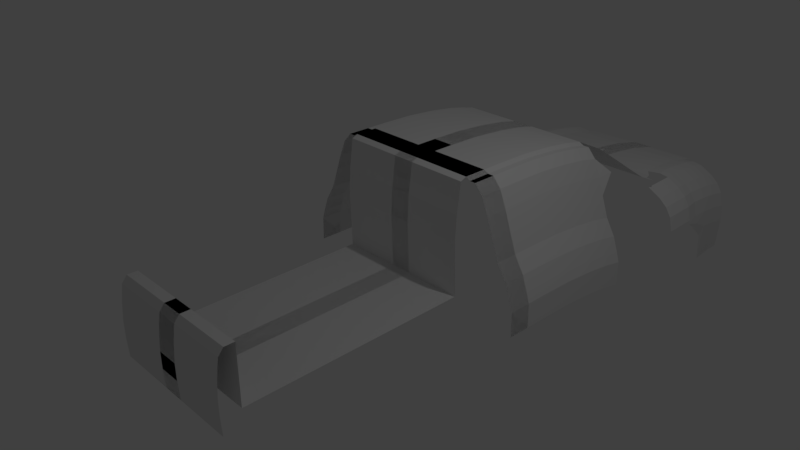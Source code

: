 # Source: CrispyHilux.blend  (saved by Blender 2.79.0; exported with 4.5.12 LTS)
import bpy
from mathutils import Matrix  # noqa: F401  (used for matrix-valued properties, if any)

bpy.ops.wm.read_factory_settings(use_empty=True)
scene = bpy.context.scene
scene.name = 'Scene'

# ---- collections
col_collection_1 = bpy.data.collections.new('Collection 1'); scene.collection.children.link(col_collection_1)

# ---- world
world_world = bpy.data.worlds.new('World'); scene.world = world_world
world_world.color = (0.05088, 0.05088, 0.05088)
world_world.use_sun_shadow = False
world_world.sun_shadow_jitter_overblur = 0.0
world_world.cycles.sampling_method = 'MANUAL'

# ---- cameras
cam_camera = bpy.data.cameras.new('Camera')
cam_camera.clip_end = 100.0
cam_camera.lens = 35.0
cam_camera.sensor_width = 32.0
cam_camera.sensor_height = 18.0
cam_camera.ortho_scale = 7.314
cam_camera.dof.focus_distance = 0.0
cam_camera.dof.aperture_fstop = 128.0

# ---- lights
light_lamp = bpy.data.lights.new('Lamp', 'POINT')
light_lamp.transmission_factor = 0.0
light_lamp.cutoff_distance = 30.0
light_lamp.energy = 100.0
light_lamp.shadow_buffer_clip_start = 1.001
light_lamp.shadow_soft_size = 0.1
light_lamp.shadow_maximum_resolution = 0.006
light_lamp.use_absolute_resolution = True

# ---- meshes
me_plane_005 = bpy.data.meshes.new('Plane.005')
me_plane_005.from_pydata([(-6.462, -1.0, 0.0), (1.0, -1.0, 0.0), (-6.462, 1.0, 0.0), (1.0, 1.0, 0.0), (-6.462, 2.911, 1.398e-16), (1.0, 2.911, 1.398e-16), (-6.462, 5.899, -0.008744), (1.0, 5.899, -0.008744), (-6.462, 8.779, -0.04372), (1.0, 8.779, -0.04372), (-6.462, 11.28, -0.09618), (1.0, 11.28, -0.09618), (-6.462, 13.12, -0.1574), (1.0, 13.12, -0.1574), (-3.698, -1.0, 0.0), (-3.698, 1.0, 0.0), (-3.698, 2.911, 1.398e-16), (-3.698, 5.899, -0.008744), (-3.698, 8.779, -0.04372), (-3.698, 11.28, -0.09618), (-3.698, 13.12, -0.1574), (-6.462, 13.12, -0.1574), (-3.698, 13.12, -0.1574), (1.0, 13.12, -0.1574), (-3.698, 13.12, -0.1574), (-6.462, 13.12, -0.1574), (-3.698, 13.12, -0.1574), (1.0, 14.62, -0.2776), (-3.698, 14.62, -0.2776), (-7.619, 14.62, -0.2776), (-3.698, 14.62, -0.2776), (1.0, 16.2, -0.4686), (-3.698, 16.2, -0.4686), (-8.694, 16.0, -0.4686), (-3.698, 16.2, -0.4686), (1.0, 18.27, -0.7091), (-3.698, 18.27, -0.7091), (-8.737, 18.27, -0.7091), (-3.698, 18.27, -0.7091), (1.0, 19.67, -0.8647), (-3.698, 19.67, -0.8647), (-9.045, 19.67, -0.8647), (-3.698, 19.67, -0.8647), (1.0, 20.52, -0.9272), (-3.698, 20.52, -0.9272), (-9.161, 20.52, -0.9272), (-3.698, 20.52, -0.9272), (1.0, 21.58, -1.004), (-3.698, 21.58, -1.004), (-9.2, 21.58, -1.004), (-3.698, 21.58, -1.004), (1.0, 22.66, -1.078), (-3.698, 22.66, -1.078), (-7.758, 22.66, -1.078), (-3.698, 22.66, -1.078), (1.161, 24.94, -1.014), (-3.698, 23.98, -1.123), (-7.249, 23.85, -1.123), (-3.698, 23.98, -1.123), (1.0, 24.92, -1.14), (-3.698, 24.92, -1.14), (-6.462, 24.92, -1.14), (-3.698, 24.92, -1.14), (1.0, 26.56, -1.161), (-3.698, 26.56, -1.161), (-6.138, 26.56, -1.161), (-3.698, 26.56, -1.161), (1.0, 28.54, -1.194), (-3.698, 28.54, -1.194), (-6.046, 28.54, -1.194), (-3.698, 28.54, -1.194), (1.0, 30.63, -1.242), (-3.698, 30.63, -1.242), (-5.953, 30.63, -1.242), (-3.698, 30.63, -1.242), (1.0, 32.16, -1.299), (-3.698, 32.16, -1.299), (-5.953, 32.16, -1.299), (-3.698, 32.16, -1.299), (1.0, 33.1, -1.331), (-3.698, 33.1, -1.331), (-5.996, 33.1, -1.331), (-3.698, 33.1, -1.331), (1.0, 34.07, -1.376), (-3.698, 34.07, -1.376), (-5.862, 34.07, -1.376), (-3.698, 34.07, -1.376), (1.0, 34.88, -1.462), (-3.698, 34.88, -1.462), (-4.93, 34.88, -1.462), (-3.698, 34.88, -1.462), (-6.878, -1.0, -0.03536), (-6.878, 1.0, -0.03536), (-6.878, 2.911, -0.03536), (-6.878, 5.899, -0.04411), (-6.878, 8.779, -0.07908), (-6.878, 11.28, -0.1315), (-6.878, 13.12, -0.1928), (-7.434, -1.0, -0.03536), (-7.434, 1.0, -0.03536), (-7.434, 2.911, -0.03536), (-7.434, 5.899, -0.04411), (-7.434, 8.779, -0.07908), (-7.434, 11.28, -0.1315), (-7.434, 13.12, -0.1928), (-8.22, -1.0, -0.1697), (-8.22, 1.0, -0.1697), (-8.22, 2.911, -0.1697), (-8.22, 5.899, -0.1785), (-8.22, 8.779, -0.2135), (-8.22, 11.28, -0.2659), (-8.22, 13.12, -0.3271), (-8.868, -1.0, -0.4102), (-8.868, 1.0, -0.4102), (-8.868, 2.911, -0.4102), (-8.868, 5.899, -0.419), (-8.868, 8.779, -0.4539), (-8.868, 11.28, -0.5064), (-8.868, 13.12, -0.5676), (-9.423, -1.0, -0.6507), (-9.423, 1.0, -0.6507), (-9.423, 2.911, -0.6507), (-9.423, 5.899, -0.6594), (-9.423, 8.779, -0.6944), (-9.423, 11.28, -0.7469), (-9.423, 13.12, -0.8081), (-10.12, -1.0, -0.9478), (-10.12, 1.0, -0.9478), (-10.12, 2.911, -0.9478), (-10.12, 5.899, -0.9565), (-10.12, 8.779, -0.9915), (-10.12, 11.28, -1.044), (-10.12, 13.12, -1.105), (-11.04, -1.0, -1.181), (-11.04, 1.0, -1.181), (-11.04, 2.911, -1.181), (-11.04, 5.899, -1.19), (-11.04, 8.779, -1.225), (-11.04, 11.28, -1.277), (-11.04, 13.12, -1.339), (-11.55, -1.0, -1.4), (-11.55, 1.0, -1.4), (-11.55, 2.911, -1.4), (-11.55, 5.899, -1.409), (-11.55, 8.779, -1.444), (-11.55, 11.28, -1.497), (-11.55, 13.12, -1.558), (-11.83, -1.0, -1.535), (-11.83, 1.0, -1.535), (-11.83, 2.911, -1.535), (-11.83, 5.899, -1.544), (-11.83, 8.779, -1.579), (-11.83, 11.28, -1.631), (-11.83, 13.12, -1.692), (-11.88, -1.0, -1.881), (-11.88, 1.0, -1.881), (-11.88, 2.911, -1.881), (-11.88, 5.899, -1.89), (-11.88, 8.779, -1.925), (-11.88, 11.28, -1.978), (-11.88, 13.12, -2.039), (-6.462, -1.549, -0.03536), (1.0, -1.549, -0.03536), (-3.698, -1.549, -0.03536), (-6.462, -1.732, -0.2829), (1.0, -1.732, -0.2829), (-3.698, -1.732, -0.2829), (-6.462, -1.879, -0.4597), (1.0, -1.879, -0.4597), (-3.698, -1.879, -0.4597), (-6.462, -1.989, -0.8487), (1.0, -1.989, -0.8487), (-3.698, -1.989, -0.8487), (-6.462, -1.806, -1.609), (1.0, -1.806, -1.609), (-3.698, -1.806, -1.609), (-6.462, -21.71, -1.627), (1.0, -21.71, -1.627), (-3.698, -21.71, -1.627), (-6.462, -21.71, -0.7995), (1.0, -21.71, -0.7995), (-3.698, -21.71, -0.7995), (-6.462, -22.58, -0.7995), (1.0, -22.58, -0.7995), (-3.698, -22.58, -0.7995), (-6.462, -23.02, -0.8875), (1.0, -23.02, -0.8875), (-3.698, -23.02, -0.8875), (-6.462, -23.13, -0.9931), (1.0, -23.13, -0.9931), (-3.698, -23.13, -0.9931), (-6.462, -23.25, -1.14), (1.0, -23.25, -1.14), (-3.698, -23.25, -1.14), (-6.462, -23.37, -1.366), (1.0, -23.37, -1.366), (-3.698, -23.37, -1.366), (-6.462, -23.37, -1.597), (1.0, -23.37, -1.597), (-3.698, -23.37, -1.597), (-6.462, -23.28, -1.862), (1.0, -23.28, -1.862), (-3.698, -23.28, -1.862), (-8.22, 13.12, -0.3271), (-8.868, 13.12, -0.5676), (-9.423, 13.12, -0.8081), (-10.12, 13.12, -1.105), (-11.04, 13.12, -1.339), (-11.55, 13.12, -1.558), (-11.83, 13.12, -1.692), (-11.88, 13.12, -2.039), (-8.22, 13.12, -0.3271), (-8.868, 13.12, -0.5676), (-9.423, 13.12, -0.8081), (-10.12, 13.12, -1.105), (-11.04, 13.12, -1.339), (-11.55, 13.12, -1.558), (-11.83, 13.12, -1.692), (-11.88, 13.12, -2.039), (-8.22, 13.12, -0.3271), (-8.868, 13.12, -0.5676), (-9.423, 13.12, -0.8081), (-10.12, 13.12, -1.105), (-11.04, 13.12, -1.339), (-11.55, 13.12, -1.558), (-11.83, 13.12, -1.692), (-11.88, 13.12, -2.039), (-8.22, 13.12, -0.3271), (-8.868, 14.84, -0.5676), (-9.423, 13.12, -0.8081), (-10.12, 13.12, -1.105), (-11.04, 13.12, -1.339), (-11.55, 13.12, -1.558), (-11.83, 13.12, -1.692), (-11.88, 13.12, -2.039), (-6.462, 24.92, -1.14), (-6.138, 26.56, -1.161), (-6.046, 28.54, -1.194), (-5.953, 30.63, -1.242), (-5.953, 32.16, -1.299), (-6.462, 24.92, -1.14), (-6.138, 26.56, -1.161), (-6.046, 28.54, -1.194), (-5.953, 30.63, -1.242), (-5.953, 32.16, -1.299), (-7.804, 24.92, -1.112), (-7.48, 26.56, -1.133), (-7.387, 28.54, -1.166), (-7.295, 30.63, -1.213), (-7.295, 32.16, -1.27), (-8.683, 24.92, -1.133), (-8.359, 26.56, -1.154), (-8.267, 28.54, -1.187), (-8.174, 30.63, -1.235), (-8.174, 32.16, -1.292), (-10.02, 24.92, -1.246), (-9.701, 26.56, -1.267), (-9.608, 28.54, -1.3), (-9.516, 30.63, -1.348), (-9.516, 32.16, -1.405), (-10.81, 24.92, -1.352), (-10.49, 26.56, -1.373), (-10.4, 28.54, -1.407), (-10.3, 30.63, -1.454), (-10.3, 32.16, -1.511), (-10.81, 24.92, -1.352), (-10.49, 26.56, -1.373), (-10.4, 28.54, -1.407), (-10.3, 30.63, -1.454), (-10.3, 32.16, -1.511), (-10.81, 24.92, -1.352), (-10.49, 26.56, -1.373), (-10.4, 28.54, -1.407), (-10.3, 30.63, -1.454), (-10.3, 32.16, -1.511), (-11.37, 24.92, -1.488), (-11.04, 26.56, -1.509), (-10.95, 28.54, -1.542), (-10.86, 30.63, -1.59), (-10.86, 32.16, -1.647), (-11.7, 24.92, -1.7), (-11.38, 26.56, -1.721), (-11.28, 28.54, -1.755), (-11.19, 30.63, -1.802), (-11.19, 32.16, -1.859), (-11.81, 24.71, -1.743), (-11.49, 26.82, -1.866), (-11.39, 28.54, -2.009), (-11.3, 30.63, -2.057), (-11.3, 32.16, -2.113), (-11.64, 25.71, -1.853), (-11.32, 27.98, -2.146), (-11.23, 28.54, -2.586), (-11.14, 30.63, -2.574), (-11.14, 32.16, -2.572), (-7.804, 24.92, -1.112), (-8.683, 24.92, -1.133), (-10.02, 24.92, -1.246), (-10.81, 24.92, -1.352), (-11.37, 24.92, -1.488), (-11.7, 24.92, -1.7), (-10.02, 21.69, -1.255), (-10.81, 21.69, -1.361), (-8.682, 21.69, -1.142), (-10.02, 21.69, -1.255), (-10.81, 21.69, -1.361), (-11.37, 21.69, -1.497), (-11.7, 21.69, -1.709)], [], [(14, 1, 3, 15), (14, 0, 4, 16), (16, 4, 6, 17), (17, 6, 8, 18), (18, 8, 10, 19), (19, 10, 12, 20), (11, 19, 20, 13), (9, 18, 19, 11), (7, 17, 18, 9), (5, 16, 17, 7), (1, 14, 16, 5), (0, 14, 15, 2), (20, 12, 21, 22), (22, 21, 25, 26), (13, 20, 24, 23), (26, 25, 29, 30), (23, 24, 28, 27), (30, 29, 33, 34), (27, 28, 32, 31), (34, 33, 37, 38), (31, 32, 36, 35), (38, 37, 41, 42), (35, 36, 40, 39), (42, 41, 45, 46), (39, 40, 44, 43), (46, 45, 49, 50), (43, 44, 48, 47), (50, 49, 53, 54), (47, 48, 52, 51), (54, 53, 57, 58), (51, 52, 56, 55), (58, 57, 61, 62), (55, 56, 60, 59), (62, 61, 65, 66), (59, 60, 64, 63), (66, 65, 69, 70), (63, 64, 68, 67), (70, 69, 73, 74), (67, 68, 72, 71), (74, 73, 77, 78), (71, 72, 76, 75), (78, 77, 81, 82), (75, 76, 80, 79), (82, 81, 85, 86), (79, 80, 84, 83), (86, 85, 89, 90), (83, 84, 88, 87), (4, 0, 91, 93), (10, 8, 95, 96), (0, 2, 92, 91), (6, 4, 93, 94), (12, 10, 96, 97), (8, 6, 94, 95), (93, 91, 98, 100), (96, 95, 102, 103), (94, 93, 100, 101), (91, 92, 99, 98), (97, 96, 103, 104), (95, 94, 101, 102), (103, 102, 109, 110), (101, 100, 107, 108), (98, 99, 106, 105), (104, 103, 110, 111), (102, 101, 108, 109), (100, 98, 105, 107), (110, 109, 116, 117), (108, 107, 114, 115), (105, 106, 113, 112), (111, 110, 117, 118), (109, 108, 115, 116), (107, 105, 112, 114), (117, 116, 123, 124), (115, 114, 121, 122), (112, 113, 120, 119), (118, 117, 124, 125), (116, 115, 122, 123), (114, 112, 119, 121), (124, 123, 130, 131), (122, 121, 128, 129), (119, 120, 127, 126), (125, 124, 131, 132), (123, 122, 129, 130), (121, 119, 126, 128), (129, 128, 135, 136), (126, 127, 134, 133), (132, 131, 138, 139), (130, 129, 136, 137), (128, 126, 133, 135), (131, 130, 137, 138), (133, 134, 141, 140), (139, 138, 145, 146), (137, 136, 143, 144), (135, 133, 140, 142), (138, 137, 144, 145), (136, 135, 142, 143), (146, 145, 152, 153), (144, 143, 150, 151), (142, 140, 147, 149), (145, 144, 151, 152), (143, 142, 149, 150), (140, 141, 148, 147), (153, 152, 159, 160), (151, 150, 157, 158), (149, 147, 154, 156), (152, 151, 158, 159), (150, 149, 156, 157), (147, 148, 155, 154), (14, 0, 161, 163), (14, 1, 162, 163), (163, 161, 164, 166), (163, 162, 165, 166), (166, 164, 167, 169), (166, 165, 168, 169), (169, 167, 170, 172), (169, 168, 171, 172), (172, 170, 173, 175), (172, 171, 174, 175), (175, 173, 176, 178), (175, 174, 177, 178), (178, 176, 179, 181), (178, 177, 180, 181), (181, 179, 182, 184), (181, 180, 183, 184), (184, 182, 185, 187), (184, 183, 186, 187), (187, 185, 188, 190), (187, 186, 189, 190), (190, 188, 191, 193), (190, 189, 192, 193), (193, 191, 194, 196), (193, 192, 195, 196), (196, 194, 197, 199), (196, 195, 198, 199), (199, 197, 200, 202), (199, 198, 201, 202), (153, 160, 210, 209), (146, 153, 209, 208), (139, 146, 208, 207), (125, 132, 206, 205), (132, 139, 207, 206), (118, 125, 205, 204), (111, 118, 204, 203), (209, 210, 218, 217), (207, 208, 216, 215), (205, 206, 214, 213), (203, 204, 212, 211), (208, 209, 217, 216), (206, 207, 215, 214), (204, 205, 213, 212), (217, 218, 226, 225), (215, 216, 224, 223), (213, 214, 222, 221), (211, 212, 220, 219), (216, 217, 225, 224), (214, 215, 223, 222), (212, 213, 221, 220), (221, 222, 230, 229), (219, 220, 228, 227), (224, 225, 233, 232), (222, 223, 231, 230), (220, 221, 229, 228), (225, 226, 234, 233), (223, 224, 232, 231), (77, 73, 238, 239), (73, 69, 237, 238), (69, 65, 236, 237), (65, 61, 235, 236), (239, 238, 243, 244), (237, 236, 241, 242), (238, 237, 242, 243), (236, 235, 240, 241), (244, 243, 248, 249), (242, 241, 246, 247), (243, 242, 247, 248), (241, 240, 245, 246), (249, 248, 253, 254), (247, 246, 251, 252), (248, 247, 252, 253), (246, 245, 250, 251), (251, 250, 255, 256), (254, 253, 258, 259), (252, 251, 256, 257), (253, 252, 257, 258), (258, 257, 262, 263), (256, 255, 260, 261), (259, 258, 263, 264), (257, 256, 261, 262), (263, 262, 267, 268), (261, 260, 265, 266), (264, 263, 268, 269), (262, 261, 266, 267), (268, 267, 272, 273), (266, 265, 270, 271), (269, 268, 273, 274), (267, 266, 271, 272), (273, 272, 277, 278), (271, 270, 275, 276), (274, 273, 278, 279), (272, 271, 276, 277), (278, 277, 282, 283), (276, 275, 280, 281), (279, 278, 283, 284), (277, 276, 281, 282), (282, 281, 286, 287), (283, 282, 287, 288), (281, 280, 285, 286), (284, 283, 288, 289), (289, 288, 293, 294), (287, 286, 291, 292), (288, 287, 292, 293), (286, 285, 290, 291), (275, 270, 298, 299), (280, 275, 299, 300), (250, 245, 295, 296), (255, 250, 296, 297), (300, 299, 306, 307), (297, 296, 303, 304), (299, 298, 305, 306), (260, 255, 301, 302)])
me_plane_005.use_remesh_preserve_volume = False
me_plane_005.use_remesh_preserve_attributes = False
me_plane_005.use_mirror_vertex_groups = False
me_plane_005.update()

# ---- objects
ob_plane = bpy.data.objects.new('Plane', me_plane_005)
ob_lamp = bpy.data.objects.new('Lamp', light_lamp)
ob_camera = bpy.data.objects.new('Camera', cam_camera)

# ---- transforms, parenting, visibility, modifiers, constraints
ob_plane.location = (0.06612, 0.7914, 1.221)
ob_plane.scale = (0.1529, 0.161, 1.0)
ob_plane.lineart.crease_threshold = 0.0
_m = ob_plane.modifiers.new('Mirror', 'MIRROR')
_m.use_clip = True
ob_lamp.location = (4.076, 1.005, 5.904)
ob_lamp.rotation_euler = (0.6503, 0.05522, 1.866)
ob_lamp.lock_rotations_4d = False
ob_lamp.empty_display_type = 'ARROWS'
ob_lamp.color = (0.0, 0.0, 0.0, 0.0)
ob_lamp.lineart.crease_threshold = 0.0
ob_camera.location = (7.481, -6.508, 5.344)
ob_camera.rotation_euler = (1.109, 0.0, 0.8149)
ob_camera.lock_rotations_4d = False
ob_camera.empty_display_type = 'ARROWS'
ob_camera.color = (0.0, 0.0, 0.0, 0.0)
ob_camera.display_type = 'WIRE'
ob_camera.lineart.crease_threshold = 0.0

# ---- collection membership
col_collection_1.objects.link(ob_plane)
col_collection_1.objects.link(ob_lamp)
col_collection_1.objects.link(ob_camera)

# ---- scene / render settings (as saved in the file)
scene.camera = ob_camera
scene.frame_start = 1; scene.frame_end = 250; scene.frame_set(8)
scene.render.engine = 'BLENDER_EEVEE_NEXT'
scene.render.resolution_percentage = 50
scene.render.dither_intensity = 0.0
scene.cycles.use_denoising = False
scene.cycles.samples = 128
scene.cycles.sampling_pattern = 'TABULATED_SOBOL'
scene.cycles.use_adaptive_sampling = False
scene.cycles.use_light_tree = False
scene.cycles.blur_glossy = 0.0
scene.cycles.sample_clamp_indirect = 0.0
scene.view_settings.view_transform = 'Standard'
bpy.context.view_layer.update()
